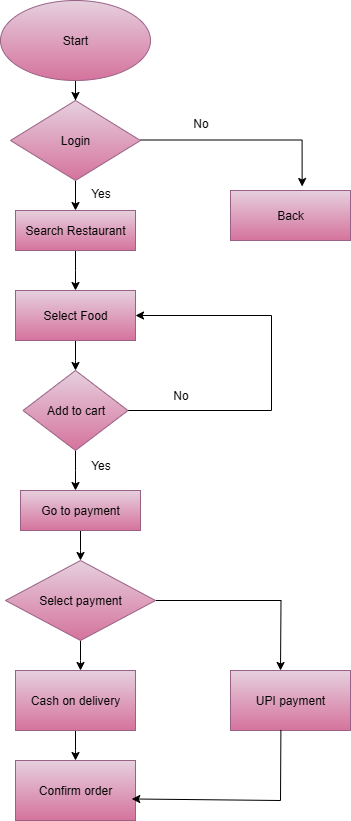

The diagram above was exported from draw.io. Its source (the exported page's mxGraphModel, read from the mxfile embedded in the PNG):
<mxGraphModel dx="1389" dy="748" grid="1" gridSize="10" guides="1" tooltips="1" connect="1" arrows="1" fold="1" page="1" pageScale="1" pageWidth="850" pageHeight="1100" math="0" shadow="0">
  <root>
    <mxCell id="0" />
    <mxCell id="1" parent="0" />
    <mxCell id="tvZIzBz8jiRetpq1WqLJ-8" value="" style="edgeStyle=orthogonalEdgeStyle;rounded=0;orthogonalLoop=1;jettySize=auto;html=1;" edge="1" parent="1" source="tvZIzBz8jiRetpq1WqLJ-1" target="tvZIzBz8jiRetpq1WqLJ-4">
      <mxGeometry relative="1" as="geometry" />
    </mxCell>
    <mxCell id="tvZIzBz8jiRetpq1WqLJ-1" value="Start" style="ellipse;whiteSpace=wrap;html=1;fillColor=#e6d0de;strokeColor=#996185;gradientColor=#d5739d;" vertex="1" parent="1">
      <mxGeometry x="290" y="20" width="150" height="80" as="geometry" />
    </mxCell>
    <mxCell id="tvZIzBz8jiRetpq1WqLJ-6" value="" style="edgeStyle=orthogonalEdgeStyle;rounded=0;orthogonalLoop=1;jettySize=auto;html=1;entryX=0.597;entryY=-0.08;entryDx=0;entryDy=0;entryPerimeter=0;" edge="1" parent="1" target="tvZIzBz8jiRetpq1WqLJ-7">
      <mxGeometry relative="1" as="geometry">
        <mxPoint x="430" y="159.5" as="sourcePoint" />
        <mxPoint x="600" y="160" as="targetPoint" />
        <Array as="points">
          <mxPoint x="592" y="160" />
        </Array>
      </mxGeometry>
    </mxCell>
    <mxCell id="tvZIzBz8jiRetpq1WqLJ-10" value="" style="edgeStyle=orthogonalEdgeStyle;rounded=0;orthogonalLoop=1;jettySize=auto;html=1;" edge="1" parent="1" source="tvZIzBz8jiRetpq1WqLJ-4" target="tvZIzBz8jiRetpq1WqLJ-9">
      <mxGeometry relative="1" as="geometry" />
    </mxCell>
    <mxCell id="tvZIzBz8jiRetpq1WqLJ-4" value="Login" style="rhombus;whiteSpace=wrap;html=1;fillColor=#e6d0de;gradientColor=#d5739d;strokeColor=#996185;" vertex="1" parent="1">
      <mxGeometry x="300" y="120" width="130" height="80" as="geometry" />
    </mxCell>
    <mxCell id="tvZIzBz8jiRetpq1WqLJ-7" value="Back" style="rounded=0;whiteSpace=wrap;html=1;fillColor=#e6d0de;gradientColor=#d5739d;strokeColor=#996185;" vertex="1" parent="1">
      <mxGeometry x="520" y="210" width="120" height="50" as="geometry" />
    </mxCell>
    <mxCell id="tvZIzBz8jiRetpq1WqLJ-12" value="" style="edgeStyle=orthogonalEdgeStyle;rounded=0;orthogonalLoop=1;jettySize=auto;html=1;" edge="1" parent="1" source="tvZIzBz8jiRetpq1WqLJ-9">
      <mxGeometry relative="1" as="geometry">
        <mxPoint x="365" y="310" as="targetPoint" />
      </mxGeometry>
    </mxCell>
    <mxCell id="tvZIzBz8jiRetpq1WqLJ-9" value="Search Restaurant" style="rounded=0;whiteSpace=wrap;html=1;fillColor=#e6d0de;gradientColor=#d5739d;strokeColor=#996185;" vertex="1" parent="1">
      <mxGeometry x="305" y="230" width="120" height="40" as="geometry" />
    </mxCell>
    <mxCell id="tvZIzBz8jiRetpq1WqLJ-15" value="" style="edgeStyle=orthogonalEdgeStyle;rounded=0;orthogonalLoop=1;jettySize=auto;html=1;" edge="1" parent="1" source="tvZIzBz8jiRetpq1WqLJ-13">
      <mxGeometry relative="1" as="geometry">
        <mxPoint x="365" y="390" as="targetPoint" />
      </mxGeometry>
    </mxCell>
    <mxCell id="tvZIzBz8jiRetpq1WqLJ-13" value="Select Food" style="rounded=0;whiteSpace=wrap;html=1;fillColor=#e6d0de;gradientColor=#d5739d;strokeColor=#996185;" vertex="1" parent="1">
      <mxGeometry x="305" y="310" width="120" height="50" as="geometry" />
    </mxCell>
    <mxCell id="tvZIzBz8jiRetpq1WqLJ-18" value="Yes" style="text;html=1;align=center;verticalAlign=middle;resizable=0;points=[];autosize=1;strokeColor=none;fillColor=none;" vertex="1" parent="1">
      <mxGeometry x="370" y="198" width="40" height="30" as="geometry" />
    </mxCell>
    <mxCell id="tvZIzBz8jiRetpq1WqLJ-19" value="No" style="text;html=1;align=center;verticalAlign=middle;resizable=0;points=[];autosize=1;strokeColor=none;fillColor=none;" vertex="1" parent="1">
      <mxGeometry x="470" y="128" width="40" height="30" as="geometry" />
    </mxCell>
    <mxCell id="tvZIzBz8jiRetpq1WqLJ-25" value="" style="edgeStyle=orthogonalEdgeStyle;rounded=0;orthogonalLoop=1;jettySize=auto;html=1;" edge="1" parent="1" source="tvZIzBz8jiRetpq1WqLJ-20">
      <mxGeometry relative="1" as="geometry">
        <mxPoint x="365" y="510" as="targetPoint" />
      </mxGeometry>
    </mxCell>
    <mxCell id="tvZIzBz8jiRetpq1WqLJ-33" value="" style="edgeStyle=orthogonalEdgeStyle;rounded=0;orthogonalLoop=1;jettySize=auto;html=1;entryX=1;entryY=0.5;entryDx=0;entryDy=0;" edge="1" parent="1" source="tvZIzBz8jiRetpq1WqLJ-20" target="tvZIzBz8jiRetpq1WqLJ-13">
      <mxGeometry relative="1" as="geometry">
        <mxPoint x="560" y="320" as="targetPoint" />
        <Array as="points">
          <mxPoint x="561" y="430" />
          <mxPoint x="561" y="335" />
        </Array>
      </mxGeometry>
    </mxCell>
    <mxCell id="tvZIzBz8jiRetpq1WqLJ-20" value="Add to cart" style="rhombus;whiteSpace=wrap;html=1;fillColor=#e6d0de;gradientColor=#d5739d;strokeColor=#996185;" vertex="1" parent="1">
      <mxGeometry x="312.5" y="390" width="105" height="80" as="geometry" />
    </mxCell>
    <mxCell id="tvZIzBz8jiRetpq1WqLJ-36" value="" style="edgeStyle=orthogonalEdgeStyle;rounded=0;orthogonalLoop=1;jettySize=auto;html=1;" edge="1" parent="1" source="tvZIzBz8jiRetpq1WqLJ-26">
      <mxGeometry relative="1" as="geometry">
        <mxPoint x="370" y="580" as="targetPoint" />
      </mxGeometry>
    </mxCell>
    <mxCell id="tvZIzBz8jiRetpq1WqLJ-26" value="Go to payment" style="rounded=0;whiteSpace=wrap;html=1;fillColor=#e6d0de;gradientColor=#d5739d;strokeColor=#996185;" vertex="1" parent="1">
      <mxGeometry x="310" y="510" width="120" height="40" as="geometry" />
    </mxCell>
    <mxCell id="tvZIzBz8jiRetpq1WqLJ-27" value="Yes" style="text;html=1;align=center;verticalAlign=middle;resizable=0;points=[];autosize=1;strokeColor=none;fillColor=none;" vertex="1" parent="1">
      <mxGeometry x="370" y="470" width="40" height="30" as="geometry" />
    </mxCell>
    <mxCell id="tvZIzBz8jiRetpq1WqLJ-34" value="No" style="text;html=1;align=center;verticalAlign=middle;resizable=0;points=[];autosize=1;strokeColor=none;fillColor=none;" vertex="1" parent="1">
      <mxGeometry x="450" y="400" width="40" height="30" as="geometry" />
    </mxCell>
    <mxCell id="tvZIzBz8jiRetpq1WqLJ-42" value="" style="edgeStyle=orthogonalEdgeStyle;rounded=0;orthogonalLoop=1;jettySize=auto;html=1;" edge="1" parent="1" source="tvZIzBz8jiRetpq1WqLJ-40">
      <mxGeometry relative="1" as="geometry">
        <mxPoint x="370" y="690" as="targetPoint" />
        <Array as="points">
          <mxPoint x="370" y="680" />
          <mxPoint x="370" y="680" />
        </Array>
      </mxGeometry>
    </mxCell>
    <mxCell id="tvZIzBz8jiRetpq1WqLJ-45" value="" style="edgeStyle=orthogonalEdgeStyle;rounded=0;orthogonalLoop=1;jettySize=auto;html=1;" edge="1" parent="1" source="tvZIzBz8jiRetpq1WqLJ-40">
      <mxGeometry relative="1" as="geometry">
        <mxPoint x="570" y="690" as="targetPoint" />
      </mxGeometry>
    </mxCell>
    <mxCell id="tvZIzBz8jiRetpq1WqLJ-40" value="Select payment" style="rhombus;whiteSpace=wrap;html=1;fillColor=#e6d0de;gradientColor=#d5739d;strokeColor=#996185;" vertex="1" parent="1">
      <mxGeometry x="295" y="580" width="150" height="80" as="geometry" />
    </mxCell>
    <mxCell id="tvZIzBz8jiRetpq1WqLJ-48" value="" style="edgeStyle=orthogonalEdgeStyle;rounded=0;orthogonalLoop=1;jettySize=auto;html=1;" edge="1" parent="1" source="tvZIzBz8jiRetpq1WqLJ-43">
      <mxGeometry relative="1" as="geometry">
        <mxPoint x="365" y="780" as="targetPoint" />
      </mxGeometry>
    </mxCell>
    <mxCell id="tvZIzBz8jiRetpq1WqLJ-43" value="Cash on delivery" style="rounded=0;whiteSpace=wrap;html=1;fillColor=#e6d0de;gradientColor=#d5739d;strokeColor=#996185;" vertex="1" parent="1">
      <mxGeometry x="305" y="690" width="120" height="60" as="geometry" />
    </mxCell>
    <mxCell id="tvZIzBz8jiRetpq1WqLJ-46" value="UPI payment" style="rounded=0;whiteSpace=wrap;html=1;fillColor=#e6d0de;gradientColor=#d5739d;strokeColor=#996185;" vertex="1" parent="1">
      <mxGeometry x="520" y="690" width="120" height="60" as="geometry" />
    </mxCell>
    <mxCell id="tvZIzBz8jiRetpq1WqLJ-49" value="Confirm order" style="rounded=0;whiteSpace=wrap;html=1;fillColor=#e6d0de;gradientColor=#d5739d;strokeColor=#996185;" vertex="1" parent="1">
      <mxGeometry x="305" y="780" width="120" height="60" as="geometry" />
    </mxCell>
    <mxCell id="tvZIzBz8jiRetpq1WqLJ-53" value="" style="endArrow=classic;html=1;rounded=0;entryX=0.969;entryY=0.641;entryDx=0;entryDy=0;entryPerimeter=0;" edge="1" parent="1" target="tvZIzBz8jiRetpq1WqLJ-49">
      <mxGeometry width="50" height="50" relative="1" as="geometry">
        <mxPoint x="570" y="820" as="sourcePoint" />
        <mxPoint x="480" y="810" as="targetPoint" />
      </mxGeometry>
    </mxCell>
    <mxCell id="tvZIzBz8jiRetpq1WqLJ-54" value="" style="endArrow=none;html=1;rounded=0;entryX=0.42;entryY=0.99;entryDx=0;entryDy=0;entryPerimeter=0;" edge="1" parent="1" target="tvZIzBz8jiRetpq1WqLJ-46">
      <mxGeometry width="50" height="50" relative="1" as="geometry">
        <mxPoint x="570" y="820" as="sourcePoint" />
        <mxPoint x="620" y="770" as="targetPoint" />
      </mxGeometry>
    </mxCell>
  </root>
</mxGraphModel>